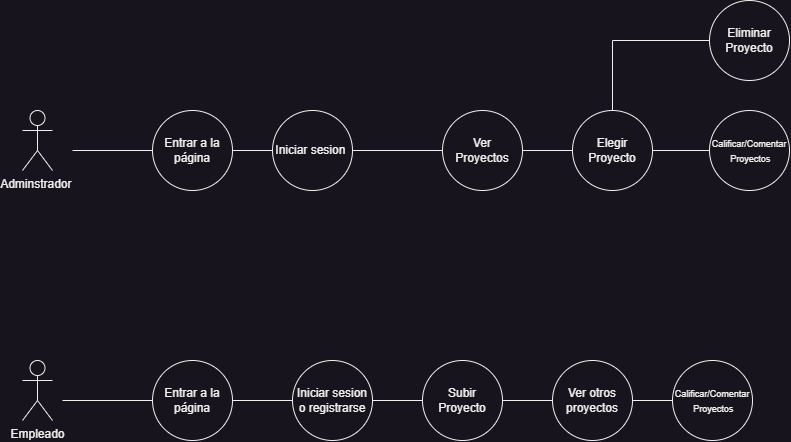

The diagram above was exported from draw.io. Its source (the exported page's mxGraphModel, read from the mxfile embedded in the PNG):
<mxGraphModel dx="817" dy="1448" grid="1" gridSize="10" guides="1" tooltips="1" connect="1" arrows="1" fold="1" page="1" pageScale="1" pageWidth="827" pageHeight="1169" math="0" shadow="0">
  <root>
    <mxCell id="0" />
    <mxCell id="1" parent="0" />
    <mxCell id="H5QwlsYb9NVYQ1MqbuZi-24" style="edgeStyle=orthogonalEdgeStyle;rounded=0;orthogonalLoop=1;jettySize=auto;html=1;endArrow=none;endFill=0;" edge="1" parent="1" source="H5QwlsYb9NVYQ1MqbuZi-3">
      <mxGeometry relative="1" as="geometry">
        <mxPoint x="100" y="500" as="targetPoint" />
      </mxGeometry>
    </mxCell>
    <mxCell id="H5QwlsYb9NVYQ1MqbuZi-25" style="edgeStyle=orthogonalEdgeStyle;rounded=0;orthogonalLoop=1;jettySize=auto;html=1;entryX=0;entryY=0.5;entryDx=0;entryDy=0;endArrow=none;endFill=0;" edge="1" parent="1" source="H5QwlsYb9NVYQ1MqbuZi-3" target="H5QwlsYb9NVYQ1MqbuZi-4">
      <mxGeometry relative="1" as="geometry" />
    </mxCell>
    <mxCell id="H5QwlsYb9NVYQ1MqbuZi-3" value="Entrar a la página" style="ellipse;whiteSpace=wrap;html=1;aspect=fixed;" vertex="1" parent="1">
      <mxGeometry x="190" y="460" width="80" height="80" as="geometry" />
    </mxCell>
    <mxCell id="H5QwlsYb9NVYQ1MqbuZi-26" style="edgeStyle=orthogonalEdgeStyle;rounded=0;orthogonalLoop=1;jettySize=auto;html=1;entryX=0;entryY=0.5;entryDx=0;entryDy=0;endArrow=none;endFill=0;" edge="1" parent="1" source="H5QwlsYb9NVYQ1MqbuZi-4" target="H5QwlsYb9NVYQ1MqbuZi-5">
      <mxGeometry relative="1" as="geometry" />
    </mxCell>
    <mxCell id="H5QwlsYb9NVYQ1MqbuZi-4" value="Iniciar sesion o registrarse" style="ellipse;whiteSpace=wrap;html=1;aspect=fixed;" vertex="1" parent="1">
      <mxGeometry x="330" y="460" width="80" height="80" as="geometry" />
    </mxCell>
    <mxCell id="H5QwlsYb9NVYQ1MqbuZi-27" style="edgeStyle=orthogonalEdgeStyle;rounded=0;orthogonalLoop=1;jettySize=auto;html=1;entryX=0;entryY=0.5;entryDx=0;entryDy=0;endArrow=none;endFill=0;" edge="1" parent="1" source="H5QwlsYb9NVYQ1MqbuZi-5" target="H5QwlsYb9NVYQ1MqbuZi-23">
      <mxGeometry relative="1" as="geometry" />
    </mxCell>
    <mxCell id="H5QwlsYb9NVYQ1MqbuZi-5" value="Subir Proyecto" style="ellipse;whiteSpace=wrap;html=1;aspect=fixed;" vertex="1" parent="1">
      <mxGeometry x="460" y="460" width="80" height="80" as="geometry" />
    </mxCell>
    <mxCell id="H5QwlsYb9NVYQ1MqbuZi-37" style="edgeStyle=orthogonalEdgeStyle;rounded=0;orthogonalLoop=1;jettySize=auto;html=1;entryX=0;entryY=0.5;entryDx=0;entryDy=0;endArrow=none;endFill=0;" edge="1" parent="1" source="H5QwlsYb9NVYQ1MqbuZi-6" target="H5QwlsYb9NVYQ1MqbuZi-30">
      <mxGeometry relative="1" as="geometry" />
    </mxCell>
    <mxCell id="H5QwlsYb9NVYQ1MqbuZi-6" value="Ver &lt;br&gt;Proyectos" style="ellipse;whiteSpace=wrap;html=1;aspect=fixed;" vertex="1" parent="1">
      <mxGeometry x="480" y="210" width="80" height="80" as="geometry" />
    </mxCell>
    <mxCell id="H5QwlsYb9NVYQ1MqbuZi-7" value="&lt;font style=&quot;font-size: 9px;&quot;&gt;Calificar/Comentar&lt;br&gt;&amp;nbsp;Proyectos&lt;/font&gt;" style="ellipse;whiteSpace=wrap;html=1;aspect=fixed;" vertex="1" parent="1">
      <mxGeometry x="747" y="210" width="80" height="80" as="geometry" />
    </mxCell>
    <mxCell id="H5QwlsYb9NVYQ1MqbuZi-18" value="Empleado" style="shape=umlActor;verticalLabelPosition=bottom;verticalAlign=top;html=1;outlineConnect=0;" vertex="1" parent="1">
      <mxGeometry x="60" y="460" width="30" height="60" as="geometry" />
    </mxCell>
    <mxCell id="H5QwlsYb9NVYQ1MqbuZi-19" value="Adminstrador&amp;nbsp;" style="shape=umlActor;verticalLabelPosition=bottom;verticalAlign=top;html=1;outlineConnect=0;" vertex="1" parent="1">
      <mxGeometry x="60" y="210" width="30" height="60" as="geometry" />
    </mxCell>
    <mxCell id="H5QwlsYb9NVYQ1MqbuZi-32" style="edgeStyle=orthogonalEdgeStyle;rounded=0;orthogonalLoop=1;jettySize=auto;html=1;endArrow=none;endFill=0;" edge="1" parent="1" source="H5QwlsYb9NVYQ1MqbuZi-20">
      <mxGeometry relative="1" as="geometry">
        <mxPoint x="110" y="250" as="targetPoint" />
      </mxGeometry>
    </mxCell>
    <mxCell id="H5QwlsYb9NVYQ1MqbuZi-34" style="edgeStyle=orthogonalEdgeStyle;rounded=0;orthogonalLoop=1;jettySize=auto;html=1;entryX=0;entryY=0.5;entryDx=0;entryDy=0;endArrow=none;endFill=0;" edge="1" parent="1" source="H5QwlsYb9NVYQ1MqbuZi-20" target="H5QwlsYb9NVYQ1MqbuZi-33">
      <mxGeometry relative="1" as="geometry" />
    </mxCell>
    <mxCell id="H5QwlsYb9NVYQ1MqbuZi-20" value="Entrar a la página" style="ellipse;whiteSpace=wrap;html=1;aspect=fixed;" vertex="1" parent="1">
      <mxGeometry x="190" y="210" width="80" height="80" as="geometry" />
    </mxCell>
    <mxCell id="H5QwlsYb9NVYQ1MqbuZi-31" style="edgeStyle=orthogonalEdgeStyle;rounded=0;orthogonalLoop=1;jettySize=auto;html=1;entryX=0;entryY=0.5;entryDx=0;entryDy=0;endArrow=none;endFill=0;" edge="1" parent="1" source="H5QwlsYb9NVYQ1MqbuZi-23" target="H5QwlsYb9NVYQ1MqbuZi-28">
      <mxGeometry relative="1" as="geometry" />
    </mxCell>
    <mxCell id="H5QwlsYb9NVYQ1MqbuZi-23" value="Ver otros proyectos" style="ellipse;whiteSpace=wrap;html=1;aspect=fixed;" vertex="1" parent="1">
      <mxGeometry x="590" y="460" width="80" height="80" as="geometry" />
    </mxCell>
    <mxCell id="H5QwlsYb9NVYQ1MqbuZi-28" value="&lt;font style=&quot;font-size: 9px;&quot;&gt;Calificar/Comentar&lt;br&gt;&amp;nbsp;Proyectos&lt;/font&gt;" style="ellipse;whiteSpace=wrap;html=1;aspect=fixed;" vertex="1" parent="1">
      <mxGeometry x="710" y="460" width="80" height="80" as="geometry" />
    </mxCell>
    <mxCell id="H5QwlsYb9NVYQ1MqbuZi-29" value="Eliminar Proyecto" style="ellipse;whiteSpace=wrap;html=1;aspect=fixed;" vertex="1" parent="1">
      <mxGeometry x="747" y="100" width="80" height="80" as="geometry" />
    </mxCell>
    <mxCell id="H5QwlsYb9NVYQ1MqbuZi-38" style="edgeStyle=orthogonalEdgeStyle;rounded=0;orthogonalLoop=1;jettySize=auto;html=1;entryX=0;entryY=0.5;entryDx=0;entryDy=0;endArrow=none;endFill=0;" edge="1" parent="1" source="H5QwlsYb9NVYQ1MqbuZi-30" target="H5QwlsYb9NVYQ1MqbuZi-7">
      <mxGeometry relative="1" as="geometry" />
    </mxCell>
    <mxCell id="H5QwlsYb9NVYQ1MqbuZi-40" style="edgeStyle=orthogonalEdgeStyle;rounded=0;orthogonalLoop=1;jettySize=auto;html=1;entryX=0;entryY=0.5;entryDx=0;entryDy=0;endArrow=none;endFill=0;" edge="1" parent="1" source="H5QwlsYb9NVYQ1MqbuZi-30" target="H5QwlsYb9NVYQ1MqbuZi-29">
      <mxGeometry relative="1" as="geometry">
        <Array as="points">
          <mxPoint x="650" y="140" />
        </Array>
      </mxGeometry>
    </mxCell>
    <mxCell id="H5QwlsYb9NVYQ1MqbuZi-30" value="Elegir Proyecto" style="ellipse;whiteSpace=wrap;html=1;aspect=fixed;" vertex="1" parent="1">
      <mxGeometry x="610" y="210" width="80" height="80" as="geometry" />
    </mxCell>
    <mxCell id="H5QwlsYb9NVYQ1MqbuZi-36" style="edgeStyle=orthogonalEdgeStyle;rounded=0;orthogonalLoop=1;jettySize=auto;html=1;entryX=0;entryY=0.5;entryDx=0;entryDy=0;endArrow=none;endFill=0;" edge="1" parent="1" source="H5QwlsYb9NVYQ1MqbuZi-33" target="H5QwlsYb9NVYQ1MqbuZi-6">
      <mxGeometry relative="1" as="geometry" />
    </mxCell>
    <mxCell id="H5QwlsYb9NVYQ1MqbuZi-33" value="Iniciar sesion&amp;nbsp;" style="ellipse;whiteSpace=wrap;html=1;aspect=fixed;" vertex="1" parent="1">
      <mxGeometry x="310" y="210" width="80" height="80" as="geometry" />
    </mxCell>
  </root>
</mxGraphModel>